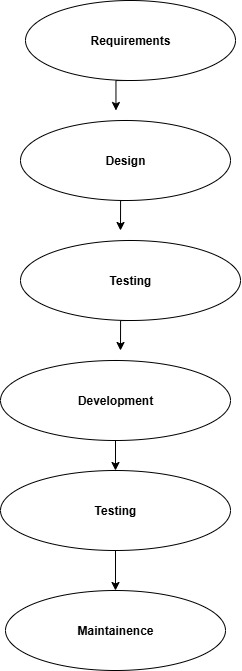

The diagram above was exported from draw.io. Its source (the exported page's mxGraphModel, read from the mxfile embedded in the PNG):
<mxGraphModel dx="1603" dy="785" grid="1" gridSize="10" guides="1" tooltips="1" connect="1" arrows="1" fold="1" page="0" pageScale="1" pageWidth="850" pageHeight="1100" math="0" shadow="0">
  <root>
    <mxCell id="0" />
    <mxCell id="1" parent="0" />
    <mxCell id="A_3xYtGFPB8M3IW7vpa7-8" style="edgeStyle=orthogonalEdgeStyle;rounded=0;orthogonalLoop=1;jettySize=auto;html=1;exitX=0.5;exitY=1;exitDx=0;exitDy=0;" edge="1" parent="1" source="A_3xYtGFPB8M3IW7vpa7-1">
      <mxGeometry relative="1" as="geometry">
        <mxPoint x="415.46153846153834" y="110" as="targetPoint" />
        <Array as="points">
          <mxPoint x="415" y="80" />
        </Array>
      </mxGeometry>
    </mxCell>
    <mxCell id="A_3xYtGFPB8M3IW7vpa7-1" value="&lt;b&gt;Requirements&lt;/b&gt;" style="ellipse;whiteSpace=wrap;html=1;" vertex="1" parent="1">
      <mxGeometry x="325" width="210" height="80" as="geometry" />
    </mxCell>
    <mxCell id="A_3xYtGFPB8M3IW7vpa7-9" style="edgeStyle=orthogonalEdgeStyle;rounded=0;orthogonalLoop=1;jettySize=auto;html=1;exitX=0.5;exitY=1;exitDx=0;exitDy=0;" edge="1" parent="1" source="A_3xYtGFPB8M3IW7vpa7-2">
      <mxGeometry relative="1" as="geometry">
        <mxPoint x="420" y="230" as="targetPoint" />
      </mxGeometry>
    </mxCell>
    <mxCell id="A_3xYtGFPB8M3IW7vpa7-2" value="&lt;b&gt;Design&lt;/b&gt;" style="ellipse;whiteSpace=wrap;html=1;" vertex="1" parent="1">
      <mxGeometry x="320" y="120" width="210" height="80" as="geometry" />
    </mxCell>
    <mxCell id="A_3xYtGFPB8M3IW7vpa7-10" style="edgeStyle=orthogonalEdgeStyle;rounded=0;orthogonalLoop=1;jettySize=auto;html=1;exitX=0.5;exitY=1;exitDx=0;exitDy=0;" edge="1" parent="1" source="A_3xYtGFPB8M3IW7vpa7-3">
      <mxGeometry relative="1" as="geometry">
        <mxPoint x="420" y="350" as="targetPoint" />
        <Array as="points">
          <mxPoint x="420" y="320" />
        </Array>
      </mxGeometry>
    </mxCell>
    <mxCell id="A_3xYtGFPB8M3IW7vpa7-3" value="&lt;b&gt;Testing&lt;/b&gt;" style="ellipse;whiteSpace=wrap;html=1;" vertex="1" parent="1">
      <mxGeometry x="320" y="240" width="220" height="80" as="geometry" />
    </mxCell>
    <mxCell id="A_3xYtGFPB8M3IW7vpa7-11" style="edgeStyle=orthogonalEdgeStyle;rounded=0;orthogonalLoop=1;jettySize=auto;html=1;exitX=0.5;exitY=1;exitDx=0;exitDy=0;entryX=0.5;entryY=0;entryDx=0;entryDy=0;" edge="1" parent="1" source="A_3xYtGFPB8M3IW7vpa7-4" target="A_3xYtGFPB8M3IW7vpa7-6">
      <mxGeometry relative="1" as="geometry" />
    </mxCell>
    <mxCell id="A_3xYtGFPB8M3IW7vpa7-4" value="&lt;b&gt;Development&lt;/b&gt;" style="ellipse;whiteSpace=wrap;html=1;" vertex="1" parent="1">
      <mxGeometry x="300" y="360" width="230" height="80" as="geometry" />
    </mxCell>
    <mxCell id="A_3xYtGFPB8M3IW7vpa7-13" style="edgeStyle=orthogonalEdgeStyle;rounded=0;orthogonalLoop=1;jettySize=auto;html=1;exitX=0.5;exitY=1;exitDx=0;exitDy=0;entryX=0.5;entryY=0;entryDx=0;entryDy=0;" edge="1" parent="1" source="A_3xYtGFPB8M3IW7vpa7-6" target="A_3xYtGFPB8M3IW7vpa7-7">
      <mxGeometry relative="1" as="geometry" />
    </mxCell>
    <mxCell id="A_3xYtGFPB8M3IW7vpa7-6" value="&lt;b&gt;Testing&lt;/b&gt;" style="ellipse;whiteSpace=wrap;html=1;" vertex="1" parent="1">
      <mxGeometry x="300" y="470" width="230" height="80" as="geometry" />
    </mxCell>
    <mxCell id="A_3xYtGFPB8M3IW7vpa7-7" value="&lt;b&gt;Maintainence&lt;/b&gt;" style="ellipse;whiteSpace=wrap;html=1;" vertex="1" parent="1">
      <mxGeometry x="305" y="590" width="220" height="80" as="geometry" />
    </mxCell>
  </root>
</mxGraphModel>